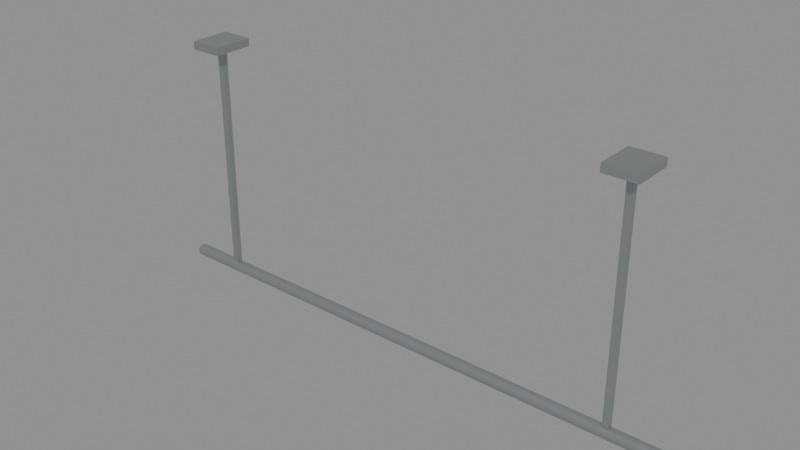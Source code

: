 # Source: original-laundry-rail.blend  (saved by Blender 5.1.30; exported with 4.5.12 LTS)
import bpy
from mathutils import Matrix  # noqa: F401  (used for matrix-valued properties, if any)

bpy.ops.wm.read_factory_settings(use_empty=True)
scene = bpy.context.scene
scene.name = 'Scene'

# ---- materials (node trees are filled in below, after node groups)
mat_accent_satinsteel = bpy.data.materials.new('accent_SatinSteel')

# ---- material node trees
mat_accent_satinsteel.use_nodes = True; mat_accent_satinsteel.node_tree.nodes.clear()
_N = mat_accent_satinsteel.node_tree.nodes; _L = mat_accent_satinsteel.node_tree.links
n0 = _N.new('ShaderNodeBsdfPrincipled'); n0.name = 'Principled BSDF'; n0.location = (-200, 100)
n0.inputs[0].default_value = (0.42, 0.44, 0.44, 1.0)
n0.inputs[1].default_value = 0.8
n0.inputs[2].default_value = 0.3
n1 = _N.new('ShaderNodeOutputMaterial'); n1.name = 'Material Output'; n1.location = (200, 100)
_L.new(n0.outputs[0], n1.inputs[0])
n1.is_active_output = True

# ---- meshes
me_ceilinglaundryrail = bpy.data.meshes.new('CeilingLaundryRail')
me_ceilinglaundryrail.from_pydata([(0.55, -0.012, 0.012), (-0.55, -0.012, 0.012), (0.55, -0.01159, 0.008894), (-0.55, -0.01159, 0.008894), (0.55, -0.01039, 0.006), (-0.55, -0.01039, 0.006), (0.55, -0.008485, 0.003515), (-0.55, -0.008485, 0.003515), (0.55, -0.006, 0.001608), (-0.55, -0.006, 0.001608), (0.55, -0.003106, 0.0004089), (-0.55, -0.003106, 0.000409), (0.55, 0.0, 0.0), (-0.55, 0.0, 8.382e-08), (0.55, 0.003106, 0.0004089), (-0.55, 0.003106, 0.000409), (0.55, 0.006, 0.001608), (-0.55, 0.006, 0.001608), (0.55, 0.008485, 0.003515), (-0.55, 0.008485, 0.003515), (0.55, 0.01039, 0.006), (-0.55, 0.01039, 0.006), (0.55, 0.01159, 0.008894), (-0.55, 0.01159, 0.008894), (0.55, 0.012, 0.012), (-0.55, 0.012, 0.012), (0.55, 0.01159, 0.01511), (-0.55, 0.01159, 0.01511), (0.55, 0.01039, 0.018), (-0.55, 0.01039, 0.018), (0.55, 0.008485, 0.02049), (-0.55, 0.008485, 0.02049), (0.55, 0.006, 0.02239), (-0.55, 0.006, 0.02239), (0.55, 0.003106, 0.02359), (-0.55, 0.003106, 0.02359), (0.55, 0.0, 0.024), (-0.55, 0.0, 0.024), (0.55, -0.003106, 0.02359), (-0.55, -0.003106, 0.02359), (0.55, -0.006, 0.02239), (-0.55, -0.006, 0.02239), (0.55, -0.008485, 0.02049), (-0.55, -0.008485, 0.02049), (0.55, -0.01039, 0.018), (-0.55, -0.01039, 0.018), (0.55, -0.01159, 0.01511), (-0.55, -0.01159, 0.01511), (0.446, 0.006, 0.01), (0.446, 0.006, 0.49), (0.446, -0.006, 0.01), (0.446, -0.006, 0.49), (0.434, 0.006, 0.01), (0.434, 0.006, 0.49), (0.434, -0.006, 0.01), (0.434, -0.006, 0.49), (0.4725, 0.04, 0.484), (0.4725, 0.04, 0.5), (0.4725, -0.04, 0.484), (0.4725, -0.04, 0.5), (0.4075, 0.04, 0.484), (0.4075, 0.04, 0.5), (0.4075, -0.04, 0.484), (0.4075, -0.04, 0.5), (-0.434, 0.006, 0.01), (-0.434, 0.006, 0.49), (-0.434, -0.006, 0.01), (-0.434, -0.006, 0.49), (-0.446, 0.006, 0.01), (-0.446, 0.006, 0.49), (-0.446, -0.006, 0.01), (-0.446, -0.006, 0.49), (-0.4075, 0.04, 0.484), (-0.4075, 0.04, 0.5), (-0.4075, -0.04, 0.484), (-0.4075, -0.04, 0.5), (-0.4725, 0.04, 0.484), (-0.4725, 0.04, 0.5), (-0.4725, -0.04, 0.484), (-0.4725, -0.04, 0.5), (0.55, -0.012, 0.012), (0.55, -0.01159, 0.008894), (-0.55, -0.01159, 0.008894), (-0.55, -0.012, 0.012), (0.55, -0.01039, 0.006), (-0.55, -0.01039, 0.006), (0.55, -0.008485, 0.003515), (-0.55, -0.008485, 0.003515), (0.55, -0.006, 0.001608), (-0.55, -0.006, 0.001608), (0.55, -0.003106, 0.0004089), (-0.55, -0.003106, 0.000409), (0.55, 0.0, 0.0), (-0.55, 0.0, 8.382e-08), (0.55, 0.003106, 0.0004089), (-0.55, 0.003106, 0.000409), (0.55, 0.006, 0.001608), (-0.55, 0.006, 0.001608), (0.55, 0.008485, 0.003515), (-0.55, 0.008485, 0.003515), (0.55, 0.01039, 0.006), (-0.55, 0.01039, 0.006), (0.55, 0.01159, 0.008894), (-0.55, 0.01159, 0.008894), (0.55, 0.012, 0.012), (-0.55, 0.012, 0.012), (0.55, 0.01159, 0.01511), (-0.55, 0.01159, 0.01511), (0.55, 0.01039, 0.018), (-0.55, 0.01039, 0.018), (0.55, 0.008485, 0.02049), (-0.55, 0.008485, 0.02049), (0.55, 0.006, 0.02239), (-0.55, 0.006, 0.02239), (0.55, 0.003106, 0.02359), (-0.55, 0.003106, 0.02359), (0.55, 0.0, 0.024), (-0.55, 0.0, 0.024), (0.55, -0.003106, 0.02359), (-0.55, -0.003106, 0.02359), (0.55, -0.006, 0.02239), (-0.55, -0.006, 0.02239), (0.55, -0.008485, 0.02049), (-0.55, -0.008485, 0.02049), (0.55, -0.01039, 0.018), (-0.55, -0.01039, 0.018), (0.55, -0.01159, 0.01511), (-0.55, -0.01159, 0.01511), (0.446, -0.006, 0.01), (0.446, -0.006, 0.01), (0.446, 0.006, 0.01), (0.446, 0.006, 0.01), (0.446, 0.006, 0.49), (0.446, 0.006, 0.49), (0.446, -0.006, 0.49), (0.446, -0.006, 0.49), (0.434, -0.006, 0.01), (0.434, -0.006, 0.01), (0.434, -0.006, 0.49), (0.434, -0.006, 0.49), (0.434, 0.006, 0.01), (0.434, 0.006, 0.01), (0.434, 0.006, 0.49), (0.434, 0.006, 0.49), (0.4725, -0.04, 0.484), (0.4725, -0.04, 0.484), (0.4725, 0.04, 0.484), (0.4725, 0.04, 0.484), (0.4725, 0.04, 0.5), (0.4725, 0.04, 0.5), (0.4725, -0.04, 0.5), (0.4725, -0.04, 0.5), (0.4075, -0.04, 0.484), (0.4075, -0.04, 0.484), (0.4075, -0.04, 0.5), (0.4075, -0.04, 0.5), (0.4075, 0.04, 0.484), (0.4075, 0.04, 0.484), (0.4075, 0.04, 0.5), (0.4075, 0.04, 0.5), (-0.434, -0.006, 0.01), (-0.434, -0.006, 0.01), (-0.434, 0.006, 0.01), (-0.434, 0.006, 0.01), (-0.434, 0.006, 0.49), (-0.434, 0.006, 0.49), (-0.434, -0.006, 0.49), (-0.434, -0.006, 0.49), (-0.446, -0.006, 0.01), (-0.446, -0.006, 0.01), (-0.446, -0.006, 0.49), (-0.446, -0.006, 0.49), (-0.446, 0.006, 0.01), (-0.446, 0.006, 0.01), (-0.446, 0.006, 0.49), (-0.446, 0.006, 0.49), (-0.4075, -0.04, 0.484), (-0.4075, -0.04, 0.484), (-0.4075, 0.04, 0.484), (-0.4075, 0.04, 0.484), (-0.4075, 0.04, 0.5), (-0.4075, 0.04, 0.5), (-0.4075, -0.04, 0.5), (-0.4075, -0.04, 0.5), (-0.4725, -0.04, 0.484), (-0.4725, -0.04, 0.484), (-0.4725, -0.04, 0.5), (-0.4725, -0.04, 0.5), (-0.4725, 0.04, 0.484), (-0.4725, 0.04, 0.484), (-0.4725, 0.04, 0.5), (-0.4725, 0.04, 0.5)], [], [(80, 83, 82, 81), (81, 82, 85, 84), (84, 85, 87, 86), (86, 87, 89, 88), (88, 89, 91, 90), (90, 91, 93, 92), (92, 93, 95, 94), (94, 95, 97, 96), (96, 97, 99, 98), (98, 99, 101, 100), (100, 101, 103, 102), (102, 103, 105, 104), (104, 105, 107, 106), (106, 107, 109, 108), (108, 109, 111, 110), (110, 111, 113, 112), (112, 113, 115, 114), (114, 115, 117, 116), (116, 117, 119, 118), (118, 119, 121, 120), (120, 121, 123, 122), (122, 123, 125, 124), (3, 1, 127, 45, 43, 41, 39, 37, 35, 33, 31, 29, 27, 25, 23, 21, 19, 17, 15, 13, 11, 9, 7, 5), (124, 125, 47, 126), (126, 47, 83, 80), (0, 2, 4, 6, 8, 10, 12, 14, 16, 18, 20, 22, 24, 26, 28, 30, 32, 34, 36, 38, 40, 42, 44, 46), (130, 132, 134, 128), (129, 135, 138, 136), (137, 139, 142, 140), (141, 143, 133, 131), (50, 54, 52, 48), (55, 51, 49, 53), (146, 148, 150, 144), (145, 151, 154, 152), (153, 155, 158, 156), (157, 159, 149, 147), (58, 62, 60, 56), (63, 59, 57, 61), (162, 164, 166, 160), (161, 167, 170, 168), (169, 171, 174, 172), (173, 175, 165, 163), (66, 70, 68, 64), (71, 67, 65, 69), (178, 180, 182, 176), (177, 183, 186, 184), (185, 187, 190, 188), (189, 191, 181, 179), (74, 78, 76, 72), (79, 75, 73, 77)])
me_ceilinglaundryrail.polygons.foreach_set('use_smooth', [True] * 50)
_uv = me_ceilinglaundryrail.uv_layers.new(name='UVMap')
_uv.uv.foreach_set('vector', [0.03014, 0.002371, 0.03014, 0.9976, 0.02733, 0.9976, 0.02733, 0.002371, 0.02733, 0.002371, 0.02733, 0.9976, 0.02472, 0.9976, 0.02472, 0.002371, 0.02472, 0.002371, 0.02472, 0.9976, 0.02247, 0.9976, 0.02247, 0.002371, 0.04256, 0.9976, 0.04256, 0.002371, 0.04481, 0.002371, 0.04481, 0.9976, 0.04481, 0.9976, 0.04481, 0.002371, 0.04743, 0.002371, 0.04743, 0.9976, 0.04743, 0.9976, 0.04743, 0.002371, 0.05024, 0.002371, 0.05024, 0.9976, 0.05024, 0.9976, 0.05024, 0.002371, 0.05305, 0.002371, 0.05305, 0.9976, 0.05305, 0.9976, 0.05305, 0.002371, 0.05567, 0.002371, 0.05567, 0.9976, 0.05567, 0.9976, 0.05567, 0.002371, 0.05792, 0.002371, 0.05792, 0.9976, 0.06266, 0.9976, 0.06266, 0.002371, 0.06491, 0.002371, 0.06491, 0.9976, 0.06491, 0.9976, 0.06491, 0.002371, 0.06753, 0.002371, 0.06753, 0.9976, 0.06753, 0.9976, 0.06753, 0.002371, 0.07034, 0.002371, 0.07034, 0.9976, 0.07034, 0.9976, 0.07034, 0.002371, 0.07315, 0.002371, 0.07315, 0.9976, 0.07315, 0.9976, 0.07315, 0.002371, 0.07577, 0.002371, 0.07577, 0.9976, 0.07577, 0.9976, 0.07577, 0.002371, 0.07801, 0.002371, 0.07801, 0.9976, 0.01773, 0.002371, 0.01773, 0.9976, 0.01548, 0.9976, 0.01548, 0.002371, 0.01548, 0.002371, 0.01548, 0.9976, 0.01286, 0.9976, 0.01286, 0.002371, 0.01286, 0.002371, 0.01286, 0.9976, 0.01005, 0.9976, 0.01005, 0.002371, 0.01005, 0.002371, 0.01005, 0.9976, 0.007238, 0.9976, 0.007238, 0.002371, 0.007238, 0.002371, 0.007238, 0.9976, 0.004619, 0.9976, 0.00462, 0.002371, 0.00462, 0.002371, 0.004619, 0.9976, 0.002371, 0.9976, 0.002371, 0.002371, 0.03782, 0.002371, 0.03782, 0.9976, 0.03557, 0.9976, 0.03557, 0.002371, 0.2989, 0.3014, 0.2965, 0.3027, 0.2939, 0.3034, 0.2912, 0.3034, 0.2886, 0.3027, 0.2863, 0.3014, 0.2844, 0.2995, 0.283, 0.2971, 0.2823, 0.2945, 0.2823, 0.2918, 0.283, 0.2892, 0.2844, 0.2869, 0.2863, 0.285, 0.2886, 0.2837, 0.2912, 0.283, 0.2939, 0.283, 0.2965, 0.2837, 0.2989, 0.285, 0.3008, 0.2869, 0.3021, 0.2892, 0.3028, 0.2918, 0.3028, 0.2945, 0.3021, 0.2971, 0.3008, 0.2995, 0.03557, 0.002371, 0.03557, 0.9976, 0.03295, 0.9976, 0.03295, 0.002371, 0.03295, 0.002371, 0.03295, 0.9976, 0.03014, 0.9976, 0.03014, 0.002371, 0.283, 0.264, 0.2844, 0.2617, 0.2863, 0.2598, 0.2886, 0.2585, 0.2912, 0.2578, 0.2939, 0.2578, 0.2965, 0.2585, 0.2989, 0.2598, 0.3008, 0.2617, 0.3021, 0.264, 0.3028, 0.2666, 0.3028, 0.2693, 0.3021, 0.2719, 0.3008, 0.2743, 0.2989, 0.2762, 0.2965, 0.2775, 0.2939, 0.2782, 0.2912, 0.2782, 0.2886, 0.2775, 0.2863, 0.2762, 0.2844, 0.2743, 0.283, 0.2719, 0.2823, 0.2693, 0.2823, 0.2666, 0.158, 0.415, 0.158, 0.002371, 0.1684, 0.002371, 0.1684, 0.415, 0.08276, 0.415, 0.08276, 0.002371, 0.09307, 0.002371, 0.09307, 0.415, 0.1731, 0.415, 0.1731, 0.002371, 0.1834, 0.002371, 0.1834, 0.415, 0.09781, 0.415, 0.09781, 0.002371, 0.1081, 0.002371, 0.1081, 0.415, 0.2135, 0.3068, 0.2032, 0.3068, 0.2032, 0.2965, 0.2135, 0.2965, 0.2183, 0.3068, 0.2183, 0.2965, 0.2286, 0.2965, 0.2286, 0.3068, 0.2776, 0.1447, 0.2638, 0.1447, 0.2638, 0.07589, 0.2776, 0.07589, 0.2961, 0.1318, 0.2823, 0.1318, 0.2823, 0.07589, 0.2961, 0.07589, 0.2776, 0.07115, 0.2638, 0.07115, 0.2638, 0.002371, 0.2776, 0.002371, 0.2961, 0.1924, 0.2823, 0.1924, 0.2823, 0.1365, 0.2961, 0.1365, 0.2032, 0.07589, 0.2591, 0.07589, 0.2591, 0.1447, 0.2032, 0.1447, 0.2032, 0.002371, 0.2591, 0.002371, 0.2591, 0.07115, 0.2032, 0.07115, 0.143, 0.415, 0.143, 0.002371, 0.1533, 0.002371, 0.1533, 0.415, 0.1129, 0.415, 0.1129, 0.002371, 0.1232, 0.002371, 0.1232, 0.415, 0.1882, 0.415, 0.1882, 0.002371, 0.1985, 0.002371, 0.1985, 0.415, 0.1279, 0.415, 0.1279, 0.002371, 0.1382, 0.002371, 0.1382, 0.415, 0.2333, 0.3068, 0.2333, 0.2965, 0.2437, 0.2965, 0.2437, 0.3068, 0.2776, 0.3068, 0.2673, 0.3068, 0.2673, 0.2965, 0.2776, 0.2965, 0.2776, 0.2182, 0.2638, 0.2182, 0.2638, 0.1494, 0.2776, 0.1494, 0.2961, 0.07115, 0.2823, 0.07115, 0.2823, 0.01527, 0.2961, 0.01527, 0.2776, 0.2917, 0.2638, 0.2917, 0.2638, 0.2229, 0.2776, 0.2229, 0.2961, 0.253, 0.2823, 0.253, 0.2823, 0.1971, 0.2961, 0.1971, 0.2032, 0.2229, 0.2591, 0.2229, 0.2591, 0.2917, 0.2032, 0.2917, 0.2032, 0.1494, 0.2591, 0.1494, 0.2591, 0.2182, 0.2032, 0.2182])
me_ceilinglaundryrail.materials.append(mat_accent_satinsteel)
me_ceilinglaundryrail.update()

# ---- objects
ob_ceilinglaundryrail = bpy.data.objects.new('CeilingLaundryRail', me_ceilinglaundryrail)

# ---- transforms, parenting, visibility, modifiers, constraints
ob_ceilinglaundryrail.location = (0.0, 0.0, 0.0)

# ---- collection membership
scene.collection.objects.link(ob_ceilinglaundryrail)

# ---- scene / render settings (as saved in the file)
scene.frame_start = 1; scene.frame_end = 250; scene.frame_set(1)
scene.render.engine = 'BLENDER_EEVEE_NEXT'
scene.render.bake_bias = 0.0
scene.render.bake_samples = 0
scene.cycles.sampling_pattern = 'TABULATED_SOBOL'
scene.eevee.use_volume_custom_range = False
bpy.context.view_layer.update()

# ---- added for rendering (the .blend has no active camera and no usable light): camera, sun + grey world if the file has none
cam_auto = bpy.data.cameras.new('AutoCamera')
cam_auto.lens = 50.0
cam_auto.sensor_width = 36.0
cam_auto.clip_end = 1000.0
ob_auto_camera = bpy.data.objects.new('AutoCamera', cam_auto)
scene.collection.objects.link(ob_auto_camera)
ob_auto_camera.location = (1.1204, -1.34448, 1.14632)
ob_auto_camera.rotation_euler = (1.09748, -7.21219e-08, 0.694738)
scene.camera = ob_auto_camera
light_auto_sun = bpy.data.lights.new('AutoSun', 'SUN')
light_auto_sun.energy = 3.0
light_auto_sun.angle = 0.0523599
ob_auto_sun = bpy.data.objects.new('AutoSun', light_auto_sun)
scene.collection.objects.link(ob_auto_sun)
ob_auto_sun.rotation_euler = (0.872665, 0.174533, 0.523599)
if scene.world is None:
    world_auto = bpy.data.worlds.new('AutoWorld')
    world_auto.color = (0.3, 0.3, 0.3)
    scene.world = world_auto
bpy.context.view_layer.update()
